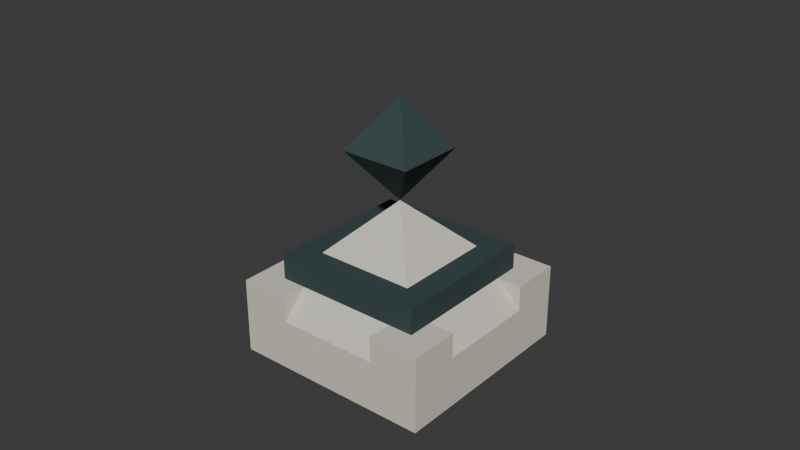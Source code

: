 # Source: piece1_1.blend  (saved by Blender 4.3.34; exported with 4.5.12 LTS)
import bpy
from mathutils import Matrix  # noqa: F401  (used for matrix-valued properties, if any)

bpy.ops.wm.read_factory_settings(use_empty=True)
scene = bpy.context.scene
scene.name = 'Scene'

# ---- collections
col_collection = bpy.data.collections.new('Collection'); scene.collection.children.link(col_collection)

# ---- materials (node trees are filled in below, after node groups)
mat_material = bpy.data.materials.new('Material')
mat_material.alpha_threshold = 0.0
mat_material.roughness = 0.5
mat_material.line_color = (0.0, 0.0, 0.0, 1.0)
mat_material_002 = bpy.data.materials.new('Material.002')

# ---- material node trees
mat_material.use_nodes = True; mat_material.node_tree.nodes.clear()
_N = mat_material.node_tree.nodes; _L = mat_material.node_tree.links
n0 = _N.new('ShaderNodeOutputMaterial'); n0.name = 'Material Output'; n0.location = (300, 300)
n1 = _N.new('ShaderNodeBsdfPrincipled'); n1.name = 'Principled BSDF'; n1.location = (10, 300)
n1.inputs[0].default_value = (0.7157, 0.6795, 0.5841, 1.0)
n1.inputs[2].default_value = 1.0
n1.inputs[3].default_value = 1.0
_L.new(n1.outputs[0], n0.inputs[0])
n0.is_active_output = True
mat_material_002.use_nodes = True; mat_material_002.node_tree.nodes.clear()
_N = mat_material_002.node_tree.nodes; _L = mat_material_002.node_tree.links
n0 = _N.new('ShaderNodeBsdfPrincipled'); n0.name = 'Principled BSDF'; n0.location = (10, 300)
n0.inputs[0].default_value = (0.04971, 0.07619, 0.07819, 1.0)
n0.inputs[2].default_value = 1.0
n0.inputs[3].default_value = 1.0
n1 = _N.new('ShaderNodeOutputMaterial'); n1.name = 'Material Output'; n1.location = (300, 300)
_L.new(n0.outputs[0], n1.inputs[0])
n1.is_active_output = True

# ---- world
world_world = bpy.data.worlds.new('World'); scene.world = world_world
world_world.use_nodes = True; world_world.node_tree.nodes.clear()
_N = world_world.node_tree.nodes; _L = world_world.node_tree.links
n0 = _N.new('ShaderNodeOutputWorld'); n0.name = 'World Output'; n0.location = (300, 300)
n1 = _N.new('ShaderNodeBackground'); n1.name = 'Background'; n1.location = (10, 300)
n1.inputs[0].default_value = (0.05088, 0.05088, 0.05088, 1.0)
_L.new(n1.outputs[0], n0.inputs[0])
n0.is_active_output = True
world_world.color = (0.05088, 0.05088, 0.05088)
world_world.sun_shadow_jitter_overblur = 0.0

# ---- meshes
me_cube = bpy.data.meshes.new('Cube')
me_cube.from_pydata([(1.0, 1.0, 1.0), (1.0, 1.0, -1.0), (1.0, -1.0, 1.0), (1.0, -1.0, -1.0), (-1.0, 1.0, 1.0), (-1.0, 1.0, -1.0), (-1.0, -1.0, 1.0), (-1.0, -1.0, -1.0)], [], [(0, 4, 6, 2), (3, 2, 6, 7), (7, 6, 4, 5), (5, 1, 3, 7), (1, 0, 2, 3), (5, 4, 0, 1)])
_uv = me_cube.uv_layers.new(name='UVMap')
_uv.uv.foreach_set('vector', [0.625, 0.5, 0.875, 0.5, 0.875, 0.75, 0.625, 0.75, 0.375, 0.75, 0.625, 0.75, 0.625, 1.0, 0.375, 1.0, 0.375, 0.0, 0.625, 0.0, 0.625, 0.25, 0.375, 0.25, 0.125, 0.5, 0.375, 0.5, 0.375, 0.75, 0.125, 0.75, 0.375, 0.5, 0.625, 0.5, 0.625, 0.75, 0.375, 0.75, 0.375, 0.25, 0.625, 0.25, 0.625, 0.5, 0.375, 0.5])
me_cube.materials.append(mat_material)
me_cube.use_mirror_vertex_groups = False
me_cube.update()
me_cube_003 = bpy.data.meshes.new('Cube.003')
me_cube_003.from_pydata([(1.0, 1.0, 1.0), (1.0, 1.0, -1.0), (1.0, -1.0, 1.0), (1.0, -1.0, -1.0), (-1.0, 1.0, 1.0), (-1.0, 1.0, -1.0), (-1.0, -1.0, 1.0), (-1.0, -1.0, -1.0)], [], [(0, 4, 6, 2), (3, 2, 6, 7), (7, 6, 4, 5), (5, 1, 3, 7), (1, 0, 2, 3), (5, 4, 0, 1)])
_uv = me_cube_003.uv_layers.new(name='UVMap')
_uv.uv.foreach_set('vector', [0.625, 0.5, 0.875, 0.5, 0.875, 0.75, 0.625, 0.75, 0.375, 0.75, 0.625, 0.75, 0.625, 1.0, 0.375, 1.0, 0.375, 0.0, 0.625, 0.0, 0.625, 0.25, 0.375, 0.25, 0.125, 0.5, 0.375, 0.5, 0.375, 0.75, 0.125, 0.75, 0.375, 0.5, 0.625, 0.5, 0.625, 0.75, 0.375, 0.75, 0.375, 0.25, 0.625, 0.25, 0.625, 0.5, 0.375, 0.5])
me_cube_003.materials.append(mat_material_002)
me_cube_003.use_mirror_vertex_groups = False
me_cube_003.update()
me_cube_004 = bpy.data.meshes.new('Cube.004')
me_cube_004.from_pydata([(1.0, 1.0, 1.0), (1.0, 1.0, -1.0), (1.0, -1.0, 1.0), (1.0, -1.0, -1.0), (-1.0, 1.0, 1.0), (-1.0, 1.0, -1.0), (-1.0, -1.0, 1.0), (-1.0, -1.0, -1.0)], [], [(0, 4, 6, 2), (3, 2, 6, 7), (7, 6, 4, 5), (5, 1, 3, 7), (1, 0, 2, 3), (5, 4, 0, 1)])
_uv = me_cube_004.uv_layers.new(name='UVMap')
_uv.uv.foreach_set('vector', [0.625, 0.5, 0.875, 0.5, 0.875, 0.75, 0.625, 0.75, 0.375, 0.75, 0.625, 0.75, 0.625, 1.0, 0.375, 1.0, 0.375, 0.0, 0.625, 0.0, 0.625, 0.25, 0.375, 0.25, 0.125, 0.5, 0.375, 0.5, 0.375, 0.75, 0.125, 0.75, 0.375, 0.5, 0.625, 0.5, 0.625, 0.75, 0.375, 0.75, 0.375, 0.25, 0.625, 0.25, 0.625, 0.5, 0.375, 0.5])
me_cube_004.materials.append(mat_material)
me_cube_004.use_mirror_vertex_groups = False
me_cube_004.update()
me_cube_005 = bpy.data.meshes.new('Cube.005')
me_cube_005.from_pydata([(1.0, 1.0, 1.0), (1.0, 1.0, -1.0), (1.0, -1.0, 1.0), (1.0, -1.0, -1.0), (-1.0, 1.0, 1.0), (-1.0, 1.0, -1.0), (-1.0, -1.0, 1.0), (-1.0, -1.0, -1.0)], [], [(0, 4, 6, 2), (3, 2, 6, 7), (7, 6, 4, 5), (5, 1, 3, 7), (1, 0, 2, 3), (5, 4, 0, 1)])
_uv = me_cube_005.uv_layers.new(name='UVMap')
_uv.uv.foreach_set('vector', [0.625, 0.5, 0.875, 0.5, 0.875, 0.75, 0.625, 0.75, 0.375, 0.75, 0.625, 0.75, 0.625, 1.0, 0.375, 1.0, 0.375, 0.0, 0.625, 0.0, 0.625, 0.25, 0.375, 0.25, 0.125, 0.5, 0.375, 0.5, 0.375, 0.75, 0.125, 0.75, 0.375, 0.5, 0.625, 0.5, 0.625, 0.75, 0.375, 0.75, 0.375, 0.25, 0.625, 0.25, 0.625, 0.5, 0.375, 0.5])
me_cube_005.materials.append(mat_material)
me_cube_005.use_mirror_vertex_groups = False
me_cube_005.update()
me_cube_006 = bpy.data.meshes.new('Cube.006')
me_cube_006.from_pydata([(1.0, 1.0, 1.0), (1.0, 1.0, -1.0), (1.0, -1.0, 1.0), (1.0, -1.0, -1.0), (-1.0, 1.0, 1.0), (-1.0, 1.0, -1.0), (-1.0, -1.0, 1.0), (-1.0, -1.0, -1.0)], [], [(0, 4, 6, 2), (3, 2, 6, 7), (7, 6, 4, 5), (5, 1, 3, 7), (1, 0, 2, 3), (5, 4, 0, 1)])
_uv = me_cube_006.uv_layers.new(name='UVMap')
_uv.uv.foreach_set('vector', [0.625, 0.5, 0.875, 0.5, 0.875, 0.75, 0.625, 0.75, 0.375, 0.75, 0.625, 0.75, 0.625, 1.0, 0.375, 1.0, 0.375, 0.0, 0.625, 0.0, 0.625, 0.25, 0.375, 0.25, 0.125, 0.5, 0.375, 0.5, 0.375, 0.75, 0.125, 0.75, 0.375, 0.5, 0.625, 0.5, 0.625, 0.75, 0.375, 0.75, 0.375, 0.25, 0.625, 0.25, 0.625, 0.5, 0.375, 0.5])
me_cube_006.materials.append(mat_material)
me_cube_006.use_mirror_vertex_groups = False
me_cube_006.update()
me_cube_007 = bpy.data.meshes.new('Cube.007')
me_cube_007.from_pydata([(1.0, 1.0, 1.0), (1.0, 1.0, -1.0), (1.0, -1.0, 1.0), (1.0, -1.0, -1.0), (-1.0, 1.0, 1.0), (-1.0, 1.0, -1.0), (-1.0, -1.0, 1.0), (-1.0, -1.0, -1.0)], [], [(0, 4, 6, 2), (3, 2, 6, 7), (7, 6, 4, 5), (5, 1, 3, 7), (1, 0, 2, 3), (5, 4, 0, 1)])
_uv = me_cube_007.uv_layers.new(name='UVMap')
_uv.uv.foreach_set('vector', [0.625, 0.5, 0.875, 0.5, 0.875, 0.75, 0.625, 0.75, 0.375, 0.75, 0.625, 0.75, 0.625, 1.0, 0.375, 1.0, 0.375, 0.0, 0.625, 0.0, 0.625, 0.25, 0.375, 0.25, 0.125, 0.5, 0.375, 0.5, 0.375, 0.75, 0.125, 0.75, 0.375, 0.5, 0.625, 0.5, 0.625, 0.75, 0.375, 0.75, 0.375, 0.25, 0.625, 0.25, 0.625, 0.5, 0.375, 0.5])
me_cube_007.materials.append(mat_material)
me_cube_007.use_mirror_vertex_groups = False
me_cube_007.update()
me_cube_008 = bpy.data.meshes.new('Cube.008')
me_cube_008.from_pydata([(1.0, 1.0, 1.0), (1.0, 1.0, -1.0), (1.0, -1.0, 1.0), (1.0, -1.0, -1.0), (-1.0, 1.0, 1.0), (-1.0, 1.0, -1.0), (-1.0, -1.0, 1.0), (-1.0, -1.0, -1.0)], [], [(0, 4, 6, 2), (3, 2, 6, 7), (7, 6, 4, 5), (5, 1, 3, 7), (1, 0, 2, 3), (5, 4, 0, 1)])
_uv = me_cube_008.uv_layers.new(name='UVMap')
_uv.uv.foreach_set('vector', [0.625, 0.5, 0.875, 0.5, 0.875, 0.75, 0.625, 0.75, 0.375, 0.75, 0.625, 0.75, 0.625, 1.0, 0.375, 1.0, 0.375, 0.0, 0.625, 0.0, 0.625, 0.25, 0.375, 0.25, 0.125, 0.5, 0.375, 0.5, 0.375, 0.75, 0.125, 0.75, 0.375, 0.5, 0.625, 0.5, 0.625, 0.75, 0.375, 0.75, 0.375, 0.25, 0.625, 0.25, 0.625, 0.5, 0.375, 0.5])
me_cube_008.materials.append(mat_material)
me_cube_008.use_mirror_vertex_groups = False
me_cube_008.update()
me_cone = bpy.data.meshes.new('Cone')
me_cone.from_pydata([(0.0, 1.0, -0.5), (1.0, 0.0, -0.5), (0.0, -1.0, -0.5), (-1.0, 0.0, -0.5), (0.0, 0.0, 0.5)], [], [(0, 4, 1), (1, 4, 2), (0, 1, 2, 3), (2, 4, 3), (3, 4, 0)])
_uv = me_cone.uv_layers.new(name='UVMap')
_uv.uv.foreach_set('vector', [0.25, 0.49, 0.25, 0.25, 0.49, 0.25, 0.49, 0.25, 0.25, 0.25, 0.25, 0.01, 0.75, 0.49, 0.99, 0.25, 0.75, 0.01, 0.51, 0.25, 0.25, 0.01, 0.25, 0.25, 0.01, 0.25, 0.01, 0.25, 0.25, 0.25, 0.25, 0.49])
me_cone.materials.append(mat_material)
me_cone.update()
me_cone_001 = bpy.data.meshes.new('Cone.001')
me_cone_001.from_pydata([(0.0, 1.0, -0.5), (1.0, 0.0, -0.5), (0.0, -1.0, -0.5), (-1.0, 0.0, -0.5), (0.0, 0.0, 0.5)], [], [(0, 4, 1), (1, 4, 2), (0, 1, 2, 3), (2, 4, 3), (3, 4, 0)])
_uv = me_cone_001.uv_layers.new(name='UVMap')
_uv.uv.foreach_set('vector', [0.25, 0.49, 0.25, 0.25, 0.49, 0.25, 0.49, 0.25, 0.25, 0.25, 0.25, 0.01, 0.75, 0.49, 0.99, 0.25, 0.75, 0.01, 0.51, 0.25, 0.25, 0.01, 0.25, 0.25, 0.01, 0.25, 0.01, 0.25, 0.25, 0.25, 0.25, 0.49])
me_cone_001.materials.append(mat_material_002)
me_cone_001.update()
me_cone_002 = bpy.data.meshes.new('Cone.002')
me_cone_002.from_pydata([(0.0, 1.0, -0.5), (1.0, 0.0, -0.5), (0.0, -1.0, -0.5), (-1.0, 0.0, -0.5), (0.0, 0.0, 0.5)], [], [(0, 4, 1), (1, 4, 2), (0, 1, 2, 3), (2, 4, 3), (3, 4, 0)])
_uv = me_cone_002.uv_layers.new(name='UVMap')
_uv.uv.foreach_set('vector', [0.25, 0.49, 0.25, 0.25, 0.49, 0.25, 0.49, 0.25, 0.25, 0.25, 0.25, 0.01, 0.75, 0.49, 0.99, 0.25, 0.75, 0.01, 0.51, 0.25, 0.25, 0.01, 0.25, 0.25, 0.01, 0.25, 0.01, 0.25, 0.25, 0.25, 0.25, 0.49])
me_cone_002.materials.append(mat_material_002)
me_cone_002.update()

# ---- objects
ob_cube = bpy.data.objects.new('Cube', me_cube)
ob_cube_001 = bpy.data.objects.new('Cube.001', me_cube_003)
ob_cube_002 = bpy.data.objects.new('Cube.002', me_cube_004)
ob_cube_003 = bpy.data.objects.new('Cube.003', me_cube_005)
ob_cube_004 = bpy.data.objects.new('Cube.004', me_cube_006)
ob_cube_005 = bpy.data.objects.new('Cube.005', me_cube_007)
ob_cube_006 = bpy.data.objects.new('Cube.006', me_cube_008)
ob_cone = bpy.data.objects.new('Cone', me_cone)
ob_cone_001 = bpy.data.objects.new('Cone.001', me_cone_001)
ob_cone_002 = bpy.data.objects.new('Cone.002', me_cone_002)

# ---- transforms, parenting, visibility, modifiers, constraints
ob_cube.location = (0.0, 0.0, 0.0)
ob_cube.scale = (1.0, 1.0, 0.25)
ob_cube.lock_rotations_4d = False
ob_cube.empty_display_type = 'ARROWS'
ob_cube.lineart.crease_threshold = 0.0
ob_cube_001.location = (0.0, 0.0, 0.5)
ob_cube_001.scale = (0.75, 0.75, 0.25)
ob_cube_001.lock_rotations_4d = False
ob_cube_001.empty_display_type = 'ARROWS'
ob_cube_001.lineart.crease_threshold = 0.0
ob_cube_002.location = (0.0, 0.0, 0.75)
ob_cube_002.scale = (0.25, 0.25, 0.25)
ob_cube_002.lock_rotations_4d = False
ob_cube_002.empty_display_type = 'ARROWS'
ob_cube_002.hide_render = True
ob_cube_002.lineart.crease_threshold = 0.0
ob_cube_003.location = (0.75, 0.75, 0.375)
ob_cube_003.scale = (0.25, 0.25, 0.125)
ob_cube_003.lock_rotations_4d = False
ob_cube_003.empty_display_type = 'ARROWS'
ob_cube_003.lineart.crease_threshold = 0.0
ob_cube_004.location = (0.75, -0.75, 0.375)
ob_cube_004.scale = (0.25, 0.25, 0.125)
ob_cube_004.lock_rotations_4d = False
ob_cube_004.empty_display_type = 'ARROWS'
ob_cube_004.lineart.crease_threshold = 0.0
ob_cube_005.location = (-0.75, 0.75, 0.375)
ob_cube_005.scale = (0.25, 0.25, 0.125)
ob_cube_005.lock_rotations_4d = False
ob_cube_005.empty_display_type = 'ARROWS'
ob_cube_005.lineart.crease_threshold = 0.0
ob_cube_006.location = (-0.75, -0.75, 0.375)
ob_cube_006.scale = (0.25, 0.25, 0.125)
ob_cube_006.lock_rotations_4d = False
ob_cube_006.empty_display_type = 'ARROWS'
ob_cube_006.lineart.crease_threshold = 0.0
ob_cone.location = (0.0, 0.0, 0.75)
ob_cone.rotation_euler = (0.0, 0.0, 0.7854)
ob_cone.scale = (1.414, 1.414, 1.0)
ob_cone_001.location = (0.0, 0.0, 2.0)
ob_cone_001.rotation_euler = (0.0, 0.0, 0.7854)
ob_cone_001.scale = (0.5, 0.5, 0.5)
ob_cone_002.location = (0.0, 0.0, 1.5)
ob_cone_002.rotation_euler = (0.0, 3.142, 0.7854)
ob_cone_002.scale = (0.5, 0.5, 0.5)

# ---- collection membership
col_collection.objects.link(ob_cube)
col_collection.objects.link(ob_cube_001)
col_collection.objects.link(ob_cube_002)
col_collection.objects.link(ob_cube_003)
col_collection.objects.link(ob_cube_004)
col_collection.objects.link(ob_cube_005)
col_collection.objects.link(ob_cube_006)
col_collection.objects.link(ob_cone)
col_collection.objects.link(ob_cone_001)
col_collection.objects.link(ob_cone_002)

# ---- scene / render settings (as saved in the file)
scene.frame_start = 1; scene.frame_end = 250; scene.frame_set(2)
scene.render.engine = 'BLENDER_EEVEE_NEXT'
bpy.context.view_layer.update()

# ---- added for rendering (the .blend has no active camera and no usable light): camera, sun
cam_auto = bpy.data.cameras.new('AutoCamera')
cam_auto.lens = 50.0
cam_auto.sensor_width = 36.0
cam_auto.clip_end = 1000.0
ob_auto_camera = bpy.data.objects.new('AutoCamera', cam_auto)
scene.collection.objects.link(ob_auto_camera)
ob_auto_camera.location = (5.72148, -6.86577, 5.57718)
ob_auto_camera.rotation_euler = (1.09748, -7.21219e-08, 0.694738)
scene.camera = ob_auto_camera
light_auto_sun = bpy.data.lights.new('AutoSun', 'SUN')
light_auto_sun.energy = 3.0
light_auto_sun.angle = 0.0523599
ob_auto_sun = bpy.data.objects.new('AutoSun', light_auto_sun)
scene.collection.objects.link(ob_auto_sun)
ob_auto_sun.rotation_euler = (0.872665, 0.174533, 0.523599)
bpy.context.view_layer.update()
